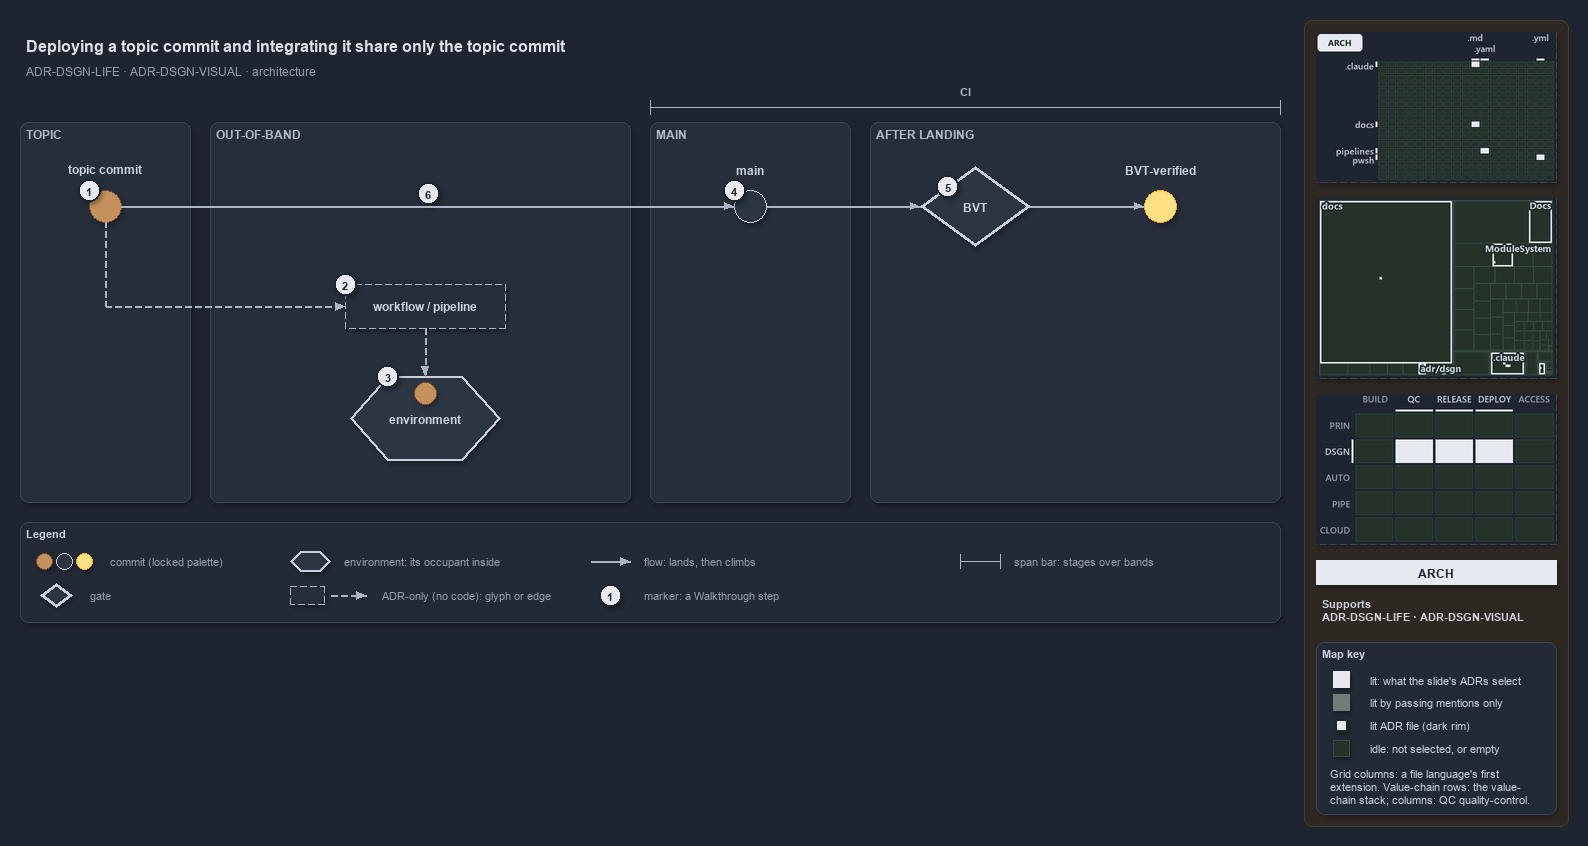

The diagram above was exported from draw.io. Its source (the exported page's mxGraphModel, read from the mxfile embedded in the PNG):
<mxGraphModel dx="1024" dy="768" grid="0" gridSize="10" guides="1" tooltips="1" connect="1" arrows="1" fold="1" page="1" pageScale="1" pageWidth="1572" pageHeight="630" background="#1E2430" math="0" shadow="1">
  <root>
    <mxCell id="0" />
    <mxCell id="1" parent="0" />
    <mxCell id="sidebar-bg" value="" style="rounded=1;arcSize=2;html=1;fillColor=#2E2823;strokeColor=#453C33;shadow=0;" vertex="1" parent="1">
      <mxGeometry x="1304" y="4" width="264" height="806" as="geometry" />
    </mxCell>
    <mxCell id="title" value="Deploying a topic commit and integrating it share only the topic commit" style="text;html=1;align=left;verticalAlign=middle;fontSize=16;fontStyle=1;fontColor=#DDE2E9;" vertex="1" parent="1">
      <mxGeometry x="20" y="14" width="1260" height="30" as="geometry" />
    </mxCell>
    <mxCell id="subtitle" value="ADR-DSGN-LIFE &amp;#183; ADR-DSGN-VISUAL &amp;#183; architecture" style="text;html=1;align=left;verticalAlign=middle;fontSize=12;fontColor=#949FAE;" vertex="1" parent="1">
      <mxGeometry x="20" y="44" width="1240" height="20" as="geometry" />
    </mxCell>
    <mxCell id="band-topic" value="TOPIC" style="rounded=1;html=1;arcSize=3;fillColor=#262E3B;strokeColor=#3A4555;verticalAlign=top;align=left;spacingLeft=8;fontStyle=1;fontSize=12;fontColor=#B0BAC7;" vertex="1" parent="1">
      <mxGeometry x="20" y="106" width="170" height="380" as="geometry" />
    </mxCell>
    <mxCell id="band-oob" value="OUT-OF-BAND" style="rounded=1;html=1;arcSize=3;fillColor=#262E3B;strokeColor=#3A4555;verticalAlign=top;align=left;spacingLeft=8;fontStyle=1;fontSize=12;fontColor=#B0BAC7;" vertex="1" parent="1">
      <mxGeometry x="210" y="106" width="420" height="380" as="geometry" />
    </mxCell>
    <mxCell id="band-main" value="MAIN" style="rounded=1;html=1;arcSize=3;fillColor=#262E3B;strokeColor=#3A4555;verticalAlign=top;align=left;spacingLeft=8;fontStyle=1;fontSize=12;fontColor=#B0BAC7;" vertex="1" parent="1">
      <mxGeometry x="650" y="106" width="200" height="380" as="geometry" />
    </mxCell>
    <mxCell id="band-after" value="AFTER LANDING" style="rounded=1;html=1;arcSize=3;fillColor=#262E3B;strokeColor=#3A4555;verticalAlign=top;align=left;spacingLeft=8;fontStyle=1;fontSize=12;fontColor=#B0BAC7;" vertex="1" parent="1">
      <mxGeometry x="870" y="106" width="410" height="380" as="geometry" />
    </mxCell>
    <mxCell id="span-ci" value="" style="shape=crossbar;whiteSpace=wrap;html=1;rounded=1;fillColor=none;strokeColor=#AAB4C3;strokeWidth=1.5;" vertex="1" parent="1">
      <mxGeometry x="650" y="84" width="630" height="14" as="geometry" />
    </mxCell>
    <mxCell id="span-ci-label" value="CI" style="text;html=1;align=center;verticalAlign=middle;fontSize=11;fontStyle=1;fontColor=#B0BAC7;labelBackgroundColor=#262E3B;" vertex="1" parent="1">
      <mxGeometry x="935" y="66" width="60" height="16" as="geometry" />
    </mxCell>
    <mxCell id="c-topic" value="" style="ellipse;html=1;fillColor=#C4915C;strokeColor=#7A4B25;strokeWidth=1.5;fontStyle=1;fontSize=11;fontColor=#CDD3DC;" vertex="1" parent="1">
      <mxGeometry x="89" y="174" width="32" height="32" as="geometry" />
    </mxCell>
    <mxCell id="c-topic-name" value="topic commit" style="text;html=1;align=center;verticalAlign=middle;fontSize=12;fontStyle=1;fontColor=#CDD3DC;" vertex="1" parent="1">
      <mxGeometry x="25" y="144" width="160" height="18" as="geometry" />
    </mxCell>
    <mxCell id="c-main" value="" style="ellipse;html=1;fillColor=#2C3542;strokeColor=#C7D0DB;strokeWidth=1.5;fontStyle=1;fontSize=11;fontColor=#CDD3DC;" vertex="1" parent="1">
      <mxGeometry x="734" y="174" width="32" height="32" as="geometry" />
    </mxCell>
    <mxCell id="c-main-name" value="main" style="text;html=1;align=center;verticalAlign=middle;fontSize=12;fontStyle=1;fontColor=#CDD3DC;" vertex="1" parent="1">
      <mxGeometry x="670" y="144" width="160" height="18" as="geometry" />
    </mxCell>
    <mxCell id="edge-topic-main" value="" style="edgeStyle=orthogonalEdgeStyle;rounded=1;html=1;endArrow=block;strokeColor=#AAB4C3;fontColor=#CDD3DC;shadow=0;" edge="1" parent="1" source="c-topic" target="c-main">
      <mxGeometry relative="1" as="geometry" />
    </mxCell>
    <mxCell id="g-bvt" value="&lt;b&gt;BVT&lt;/b&gt;" style="rhombus;whiteSpace=wrap;html=1;fillColor=#2C3542;strokeColor=#C7D0DB;strokeWidth=3;fontSize=12;fontColor=#CDD3DC;" vertex="1" parent="1">
      <mxGeometry x="920" y="150" width="110" height="80" as="geometry" />
    </mxCell>
    <mxCell id="c-yellow" value="" style="ellipse;html=1;fillColor=#FFE082;strokeColor=#F9A825;strokeWidth=1.5;fontStyle=1;fontSize=11;fontColor=#CDD3DC;" vertex="1" parent="1">
      <mxGeometry x="1144" y="174" width="32" height="32" as="geometry" />
    </mxCell>
    <mxCell id="c-yellow-name" value="BVT-verified" style="text;html=1;align=center;verticalAlign=middle;fontSize=12;fontStyle=1;fontColor=#CDD3DC;" vertex="1" parent="1">
      <mxGeometry x="1080" y="144" width="160" height="18" as="geometry" />
    </mxCell>
    <mxCell id="edge-main-bvt" value="" style="edgeStyle=orthogonalEdgeStyle;rounded=1;html=1;endArrow=block;strokeColor=#AAB4C3;fontColor=#CDD3DC;shadow=0;" edge="1" parent="1" source="c-main" target="g-bvt">
      <mxGeometry relative="1" as="geometry" />
    </mxCell>
    <mxCell id="edge-bvt-yellow" value="" style="edgeStyle=orthogonalEdgeStyle;rounded=1;html=1;endArrow=block;strokeColor=#AAB4C3;fontColor=#CDD3DC;shadow=0;" edge="1" parent="1" source="g-bvt" target="c-yellow">
      <mxGeometry relative="1" as="geometry" />
    </mxCell>
    <mxCell id="port-topic-r2" value="" style="text;html=1;strokeColor=none;fillColor=none;" vertex="1" parent="1">
      <mxGeometry x="105" y="290" width="1" height="1" as="geometry" />
    </mxCell>
    <mxCell id="edge-topic-bus" value="" style="edgeStyle=orthogonalEdgeStyle;rounded=1;html=1;endArrow=block;strokeColor=#AAB4C3;endArrow=none;dashed=1;fontColor=#CDD3DC;shadow=0;" edge="1" parent="1" source="c-topic" target="port-topic-r2">
      <mxGeometry relative="1" as="geometry" />
    </mxCell>
    <mxCell id="a-workflow" value="&lt;b&gt;workflow / pipeline&lt;/b&gt;" style="rounded=1;whiteSpace=wrap;html=1;arcSize=50;fillColor=#262E3B;strokeColor=#AAB4C3;dashed=1;fontSize=12;" vertex="1" parent="1">
      <mxGeometry x="345" y="268" width="160" height="44" as="geometry" />
    </mxCell>
    <mxCell id="edge-bus-workflow" value="" style="edgeStyle=orthogonalEdgeStyle;rounded=1;html=1;endArrow=block;strokeColor=#AAB4C3;dashed=1;fontColor=#CDD3DC;shadow=0;" edge="1" parent="1" source="port-topic-r2" target="a-workflow">
      <mxGeometry relative="1" as="geometry" />
    </mxCell>
    <mxCell id="e-env" value="&lt;b&gt;environment&lt;/b&gt;" style="shape=hexagon;perimeter=hexagonPerimeter2;whiteSpace=wrap;html=1;fillColor=#2C3542;strokeColor=#C7D0DB;strokeWidth=2;fontColor=#CDD3DC;fontSize=12;" vertex="1" parent="1">
      <mxGeometry x="350" y="360" width="150" height="84" as="geometry" />
    </mxCell>
    <mxCell id="c-occupant" value="" style="ellipse;html=1;fillColor=#C4915C;strokeColor=#7A4B25;strokeWidth=1.5;fontStyle=1;fontSize=11;fontColor=#CDD3DC;" vertex="1" parent="1">
      <mxGeometry x="414" y="366" width="22" height="22" as="geometry" />
    </mxCell>
    <mxCell id="edge-workflow-env" value="" style="edgeStyle=orthogonalEdgeStyle;rounded=1;html=1;endArrow=block;strokeColor=#AAB4C3;dashed=1;fontColor=#CDD3DC;shadow=0;" edge="1" parent="1" source="a-workflow" target="e-env">
      <mxGeometry relative="1" as="geometry" />
    </mxCell>
    <mxCell id="mark-1" value="1" style="ellipse;html=1;fillColor=#E6EAF0;strokeColor=#1E2430;strokeWidth=2;fontColor=#1E2430;fontStyle=1;fontSize=11;" vertex="1" parent="1">
      <mxGeometry x="78" y="163" width="22" height="22" as="geometry" />
    </mxCell>
    <mxCell id="mark-2" value="2" style="ellipse;html=1;fillColor=#E6EAF0;strokeColor=#1E2430;strokeWidth=2;fontColor=#1E2430;fontStyle=1;fontSize=11;" vertex="1" parent="1">
      <mxGeometry x="334" y="257" width="22" height="22" as="geometry" />
    </mxCell>
    <mxCell id="mark-3" value="3" style="ellipse;html=1;fillColor=#E6EAF0;strokeColor=#1E2430;strokeWidth=2;fontColor=#1E2430;fontStyle=1;fontSize=11;" vertex="1" parent="1">
      <mxGeometry x="376.5" y="349" width="22" height="22" as="geometry" />
    </mxCell>
    <mxCell id="mark-4" value="4" style="ellipse;html=1;fillColor=#E6EAF0;strokeColor=#1E2430;strokeWidth=2;fontColor=#1E2430;fontStyle=1;fontSize=11;" vertex="1" parent="1">
      <mxGeometry x="723" y="163" width="22" height="22" as="geometry" />
    </mxCell>
    <mxCell id="mark-5" value="5" style="ellipse;html=1;fillColor=#E6EAF0;strokeColor=#1E2430;strokeWidth=2;fontColor=#1E2430;fontStyle=1;fontSize=11;" vertex="1" parent="1">
      <mxGeometry x="936.5" y="159" width="22" height="22" as="geometry" />
    </mxCell>
    <mxCell id="mark-6" value="6" style="ellipse;html=1;fillColor=#E6EAF0;strokeColor=#1E2430;strokeWidth=2;fontColor=#1E2430;fontStyle=1;fontSize=11;" vertex="1" parent="1">
      <mxGeometry x="417" y="166" width="22" height="22" as="geometry" />
    </mxCell>
    <mxCell id="legend" value="&lt;b&gt;Legend&lt;/b&gt;" style="rounded=1;whiteSpace=wrap;html=1;arcSize=6;fillColor=#222A36;strokeColor=#3A4555;align=left;verticalAlign=top;spacing=8;fontSize=11;fontColor=#CDD3DC;" vertex="1" parent="1">
      <mxGeometry x="20" y="506" width="1260" height="100" as="geometry" />
    </mxCell>
    <mxCell id="legend-0-brown" value="" style="ellipse;html=1;fillColor=#C4915C;strokeColor=#7A4B25;strokeWidth=1.5;fontColor=#CDD3DC;" vertex="1" parent="1">
      <mxGeometry x="36" y="537" width="16" height="16" as="geometry" />
    </mxCell>
    <mxCell id="legend-0-grey" value="" style="ellipse;html=1;fillColor=#2C3542;strokeColor=#C7D0DB;strokeWidth=1.5;fontColor=#CDD3DC;" vertex="1" parent="1">
      <mxGeometry x="56" y="537" width="16" height="16" as="geometry" />
    </mxCell>
    <mxCell id="legend-0-yellow" value="" style="ellipse;html=1;fillColor=#FFE082;strokeColor=#F9A825;strokeWidth=1.5;fontColor=#CDD3DC;" vertex="1" parent="1">
      <mxGeometry x="76" y="537" width="16" height="16" as="geometry" />
    </mxCell>
    <mxCell id="legend-0-text" value="commit (locked palette)" style="text;html=1;align=left;verticalAlign=middle;fontSize=11;fontColor=#949FAE;" vertex="1" parent="1">
      <mxGeometry x="104" y="535" width="290" height="20" as="geometry" />
    </mxCell>
    <mxCell id="legend-1" value="" style="rhombus;whiteSpace=wrap;html=1;fillColor=#2C3542;strokeColor=#C7D0DB;strokeWidth=3;fontSize=12;fontColor=#CDD3DC;" vertex="1" parent="1">
      <mxGeometry x="40" y="567" width="32" height="24" as="geometry" />
    </mxCell>
    <mxCell id="legend-1-text" value="gate" style="text;html=1;align=left;verticalAlign=middle;fontSize=11;fontColor=#949FAE;" vertex="1" parent="1">
      <mxGeometry x="84" y="569" width="290" height="20" as="geometry" />
    </mxCell>
    <mxCell id="legend-2" value="" style="shape=hexagon;perimeter=hexagonPerimeter2;whiteSpace=wrap;html=1;fillColor=#2C3542;strokeColor=#C7D0DB;strokeWidth=2;fontColor=#CDD3DC;fontSize=12;" vertex="1" parent="1">
      <mxGeometry x="290" y="535" width="40" height="20" as="geometry" />
    </mxCell>
    <mxCell id="legend-2-text" value="environment: its occupant inside" style="text;html=1;align=left;verticalAlign=middle;fontSize=11;fontColor=#949FAE;" vertex="1" parent="1">
      <mxGeometry x="338" y="535" width="290" height="20" as="geometry" />
    </mxCell>
    <mxCell id="legend-3" value="" style="rounded=1;whiteSpace=wrap;html=1;arcSize=50;fillColor=#262E3B;strokeColor=#AAB4C3;dashed=1;fontSize=12;" vertex="1" parent="1">
      <mxGeometry x="290" y="570" width="34" height="18" as="geometry" />
    </mxCell>
    <mxCell id="legend-3-a" value="" style="text;html=1;strokeColor=none;fillColor=none;" vertex="1" parent="1">
      <mxGeometry x="330" y="579" width="1" height="1" as="geometry" />
    </mxCell>
    <mxCell id="legend-3-b" value="" style="text;html=1;strokeColor=none;fillColor=none;" vertex="1" parent="1">
      <mxGeometry x="366" y="579" width="1" height="1" as="geometry" />
    </mxCell>
    <mxCell id="legend-3-edge" value="" style="edgeStyle=orthogonalEdgeStyle;rounded=1;html=1;endArrow=block;strokeColor=#AAB4C3;dashed=1;fontColor=#CDD3DC;shadow=0;" edge="1" parent="1" source="legend-3-a" target="legend-3-b">
      <mxGeometry relative="1" as="geometry" />
    </mxCell>
    <mxCell id="legend-3-text" value="ADR-only (no code): glyph or edge" style="text;html=1;align=left;verticalAlign=middle;fontSize=11;fontColor=#949FAE;" vertex="1" parent="1">
      <mxGeometry x="376" y="569" width="290" height="20" as="geometry" />
    </mxCell>
    <mxCell id="legend-4-a" value="" style="text;html=1;strokeColor=none;fillColor=none;" vertex="1" parent="1">
      <mxGeometry x="590" y="545" width="1" height="1" as="geometry" />
    </mxCell>
    <mxCell id="legend-4-b" value="" style="text;html=1;strokeColor=none;fillColor=none;" vertex="1" parent="1">
      <mxGeometry x="630" y="545" width="1" height="1" as="geometry" />
    </mxCell>
    <mxCell id="legend-4-edge" value="" style="edgeStyle=orthogonalEdgeStyle;rounded=1;html=1;endArrow=block;strokeColor=#AAB4C3;fontColor=#CDD3DC;shadow=0;" edge="1" parent="1" source="legend-4-a" target="legend-4-b">
      <mxGeometry relative="1" as="geometry" />
    </mxCell>
    <mxCell id="legend-4-text" value="flow: lands, then climbs" style="text;html=1;align=left;verticalAlign=middle;fontSize=11;fontColor=#949FAE;" vertex="1" parent="1">
      <mxGeometry x="638" y="535" width="290" height="20" as="geometry" />
    </mxCell>
    <mxCell id="legend-5" value="1" style="ellipse;html=1;fillColor=#E6EAF0;strokeColor=#1E2430;strokeWidth=2;fontColor=#1E2430;fontStyle=1;fontSize=11;" vertex="1" parent="1">
      <mxGeometry x="599" y="568" width="22" height="22" as="geometry" />
    </mxCell>
    <mxCell id="legend-5-text" value="marker: a Walkthrough step" style="text;html=1;align=left;verticalAlign=middle;fontSize=11;fontColor=#949FAE;" vertex="1" parent="1">
      <mxGeometry x="638" y="569" width="290" height="20" as="geometry" />
    </mxCell>
    <mxCell id="legend-6" value="" style="shape=crossbar;whiteSpace=wrap;html=1;rounded=1;fillColor=none;strokeColor=#AAB4C3;strokeWidth=1.5;" vertex="1" parent="1">
      <mxGeometry x="960" y="538" width="40" height="14" as="geometry" />
    </mxCell>
    <mxCell id="legend-6-text" value="span bar: stages over bands" style="text;html=1;align=left;verticalAlign=middle;fontSize=11;fontColor=#949FAE;" vertex="1" parent="1">
      <mxGeometry x="1008" y="535" width="290" height="20" as="geometry" />
    </mxCell>
    <mxCell id="minimap-grid" value="" style="shape=image;html=1;imageAspect=0;aspect=fixed;verticalLabelPosition=bottom;strokeColor=#3A4555;dashed=1;fillColor=#222A36;image=data:image/png,(base64 omitted: 10024 chars);" vertex="1" parent="1">
      <mxGeometry x="1316" y="16" width="240" height="150" as="geometry" />
    </mxCell>
    <mxCell id="minimap-tree" value="" style="shape=image;html=1;imageAspect=0;aspect=fixed;verticalLabelPosition=bottom;strokeColor=#3A4555;dashed=1;fillColor=#222A36;image=data:image/png,(base64 omitted: 15236 chars);" vertex="1" parent="1">
      <mxGeometry x="1316" y="182" width="240" height="180" as="geometry" />
    </mxCell>
    <mxCell id="minimap-chain" value="" style="shape=image;html=1;imageAspect=0;aspect=fixed;verticalLabelPosition=bottom;strokeColor=#3A4555;dashed=1;fillColor=#222A36;image=data:image/png,(base64 omitted: 13568 chars);" vertex="1" parent="1">
      <mxGeometry x="1316" y="378" width="240" height="150" as="geometry" />
    </mxCell>
    <mxCell id="lens-badge" value="ARCH" style="rounded=0;whiteSpace=wrap;html=1;align=center;verticalAlign=middle;fontSize=12;fontStyle=1;fontColor=#1E2430;fillColor=#E6EAF0;strokeColor=none;" vertex="1" parent="1">
      <mxGeometry x="1316" y="544" width="240" height="24" as="geometry" />
    </mxCell>
    <mxCell id="supports" value="&lt;b&gt;Supports&lt;/b&gt;&lt;br&gt;ADR-DSGN-LIFE &amp;#183; ADR-DSGN-VISUAL" style="text;html=1;whiteSpace=wrap;align=left;verticalAlign=top;fontSize=11;fontColor=#CDD3DC;" vertex="1" parent="1">
      <mxGeometry x="1316" y="576" width="240" height="38" as="geometry" />
    </mxCell>
    <mxCell id="mapkey" value="&lt;b&gt;Map key&lt;/b&gt;" style="rounded=1;arcSize=6;whiteSpace=wrap;html=1;align=left;verticalAlign=top;fontSize=11;fontColor=#CDD3DC;fillColor=#222A36;strokeColor=#3A4555;spacingLeft=8;spacingTop=2;" vertex="1" parent="1">
      <mxGeometry x="1316" y="626" width="240" height="172" as="geometry" />
    </mxCell>
    <mxCell id="mapkey-lit" value="" style="rounded=0;html=1;fillColor=#E6EAF0;strokeColor=#E6EAF0;" vertex="1" parent="1">
      <mxGeometry x="1333.0" y="655.0" width="16" height="16" as="geometry" />
    </mxCell>
    <mxCell id="mapkey-lit-text" value="lit: what the slide's ADRs select" style="text;html=1;align=left;verticalAlign=middle;fontSize=11;fontColor=#CDD3DC;" vertex="1" parent="1">
      <mxGeometry x="1364" y="653" width="184" height="20" as="geometry" />
    </mxCell>
    <mxCell id="mapkey-touched" value="" style="rounded=0;html=1;fillColor=#727C79;strokeColor=#727C79;" vertex="1" parent="1">
      <mxGeometry x="1333.0" y="678.0" width="16" height="16" as="geometry" />
    </mxCell>
    <mxCell id="mapkey-touched-text" value="lit by passing mentions only" style="text;html=1;align=left;verticalAlign=middle;fontSize=11;fontColor=#CDD3DC;" vertex="1" parent="1">
      <mxGeometry x="1364" y="676" width="184" height="20" as="geometry" />
    </mxCell>
    <mxCell id="mapkey-adr" value="" style="rounded=0;html=1;fillColor=#E6EAF0;strokeColor=#1C2A24;strokeWidth=2;" vertex="1" parent="1">
      <mxGeometry x="1335.0" y="703.0" width="12" height="12" as="geometry" />
    </mxCell>
    <mxCell id="mapkey-adr-text" value="lit ADR file (dark rim)" style="text;html=1;align=left;verticalAlign=middle;fontSize=11;fontColor=#CDD3DC;" vertex="1" parent="1">
      <mxGeometry x="1364" y="699" width="184" height="20" as="geometry" />
    </mxCell>
    <mxCell id="mapkey-idle" value="" style="rounded=0;html=1;fillColor=#243229;strokeColor=#3B4D43;" vertex="1" parent="1">
      <mxGeometry x="1333.0" y="724.0" width="16" height="16" as="geometry" />
    </mxCell>
    <mxCell id="mapkey-idle-text" value="idle: not selected, or empty" style="text;html=1;align=left;verticalAlign=middle;fontSize=11;fontColor=#CDD3DC;" vertex="1" parent="1">
      <mxGeometry x="1364" y="722" width="184" height="20" as="geometry" />
    </mxCell>
    <mxCell id="mapkey-codes" value="Grid columns: a file language's first&lt;br&gt;extension. Value-chain rows: the value-&lt;br&gt;chain stack; columns: QC quality-control." style="text;html=1;align=left;verticalAlign=top;whiteSpace=wrap;fontSize=11;fontColor=#CDD3DC;" vertex="1" parent="1">
      <mxGeometry x="1324" y="746" width="224" height="46" as="geometry" />
    </mxCell>
  </root>
</mxGraphModel>